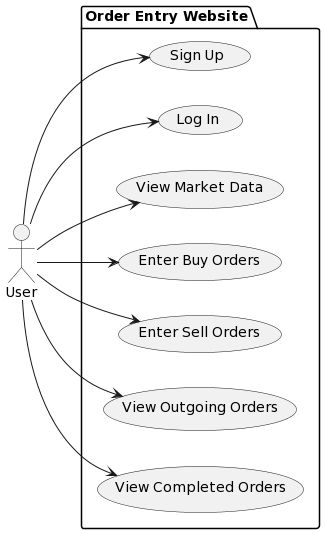

The diagram above was rendered by PlantUML. Its source (embedded in the PNG):
@startuml
allowmixing

actor :User: as User

package "Order Entry Website" {
usecase "Sign Up" as (SU)
usecase "Log In" as (LI)
usecase "View Market Data" as (VMD)
usecase "Enter Buy Orders" as (EBO)
usecase "Enter Sell Orders" as (ESO)
usecase "View Outgoing Orders" as (VOO)
usecase "View Completed Orders" as (VCO)
}

left to right direction
User --> SU
User --> LI
User --> VMD
User --> EBO 
User --> ESO
User --> VOO
User --> VCO
@enduml